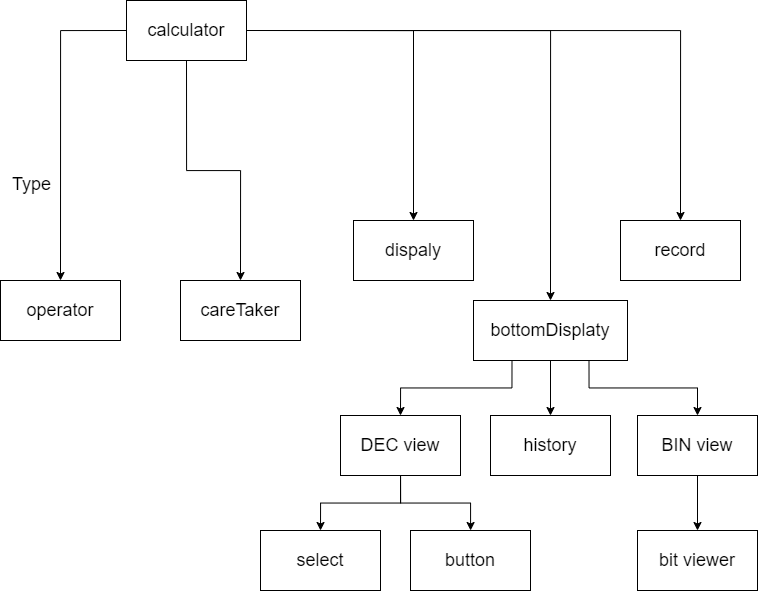

The diagram above was exported from draw.io. Its source (the exported page's mxGraphModel, read from the mxfile embedded in the PNG):
<mxGraphModel dx="1232" dy="751" grid="1" gridSize="10" guides="1" tooltips="1" connect="1" arrows="1" fold="1" page="1" pageScale="1" pageWidth="827" pageHeight="1169" math="0" shadow="0">
  <root>
    <mxCell id="0" />
    <mxCell id="1" parent="0" />
    <mxCell id="15" style="edgeStyle=orthogonalEdgeStyle;rounded=0;orthogonalLoop=1;jettySize=auto;html=1;exitX=0;exitY=0.5;exitDx=0;exitDy=0;entryX=0.5;entryY=0;entryDx=0;entryDy=0;" edge="1" parent="1" source="2" target="14">
      <mxGeometry relative="1" as="geometry" />
    </mxCell>
    <mxCell id="32" value="&lt;font style=&quot;font-size: 18px&quot;&gt;Type&lt;/font&gt;" style="edgeLabel;html=1;align=center;verticalAlign=middle;resizable=0;points=[];" vertex="1" connectable="0" parent="15">
      <mxGeometry x="-0.0686" y="-3" relative="1" as="geometry">
        <mxPoint x="-27" y="71.25" as="offset" />
      </mxGeometry>
    </mxCell>
    <mxCell id="35" style="edgeStyle=orthogonalEdgeStyle;rounded=0;orthogonalLoop=1;jettySize=auto;html=1;exitX=0.5;exitY=1;exitDx=0;exitDy=0;entryX=0.5;entryY=0;entryDx=0;entryDy=0;" edge="1" parent="1" source="2" target="33">
      <mxGeometry relative="1" as="geometry" />
    </mxCell>
    <mxCell id="69" style="edgeStyle=orthogonalEdgeStyle;rounded=0;orthogonalLoop=1;jettySize=auto;html=1;exitX=1;exitY=0.5;exitDx=0;exitDy=0;entryX=0.5;entryY=0;entryDx=0;entryDy=0;" edge="1" parent="1" source="2" target="6">
      <mxGeometry relative="1" as="geometry" />
    </mxCell>
    <mxCell id="70" style="edgeStyle=orthogonalEdgeStyle;rounded=0;orthogonalLoop=1;jettySize=auto;html=1;exitX=1;exitY=0.5;exitDx=0;exitDy=0;entryX=0.5;entryY=0;entryDx=0;entryDy=0;" edge="1" parent="1" source="2" target="39">
      <mxGeometry relative="1" as="geometry" />
    </mxCell>
    <mxCell id="71" style="edgeStyle=orthogonalEdgeStyle;rounded=0;orthogonalLoop=1;jettySize=auto;html=1;exitX=1;exitY=0.5;exitDx=0;exitDy=0;entryX=0.5;entryY=0;entryDx=0;entryDy=0;" edge="1" parent="1" source="2" target="7">
      <mxGeometry relative="1" as="geometry" />
    </mxCell>
    <mxCell id="2" value="&lt;font style=&quot;font-size: 18px&quot;&gt;calculator&lt;/font&gt;" style="rounded=0;whiteSpace=wrap;html=1;" parent="1" vertex="1">
      <mxGeometry x="161" y="40" width="120" height="60" as="geometry" />
    </mxCell>
    <mxCell id="6" value="&lt;span style=&quot;font-size: 18px&quot;&gt;dispaly&lt;br&gt;&lt;/span&gt;" style="whiteSpace=wrap;html=1;rounded=0;" vertex="1" parent="1">
      <mxGeometry x="388" y="260" width="120" height="60" as="geometry" />
    </mxCell>
    <mxCell id="7" value="&lt;span style=&quot;font-size: 18px&quot;&gt;record&lt;br&gt;&lt;/span&gt;" style="whiteSpace=wrap;html=1;rounded=0;" vertex="1" parent="1">
      <mxGeometry x="655" y="260" width="120" height="60" as="geometry" />
    </mxCell>
    <mxCell id="14" value="&lt;span style=&quot;font-size: 18px&quot;&gt;operator&lt;/span&gt;" style="rounded=0;whiteSpace=wrap;html=1;" vertex="1" parent="1">
      <mxGeometry x="35" y="320" width="120" height="60" as="geometry" />
    </mxCell>
    <mxCell id="33" value="&lt;span style=&quot;font-size: 18px&quot;&gt;careTaker&lt;/span&gt;" style="rounded=0;whiteSpace=wrap;html=1;" vertex="1" parent="1">
      <mxGeometry x="215" y="320" width="120" height="60" as="geometry" />
    </mxCell>
    <mxCell id="36" value="&lt;span style=&quot;font-size: 18px&quot;&gt;history&lt;br&gt;&lt;/span&gt;" style="whiteSpace=wrap;html=1;rounded=0;" vertex="1" parent="1">
      <mxGeometry x="525" y="455" width="120" height="60" as="geometry" />
    </mxCell>
    <mxCell id="41" value="" style="edgeStyle=orthogonalEdgeStyle;rounded=0;orthogonalLoop=1;jettySize=auto;html=1;" edge="1" parent="1" source="39" target="36">
      <mxGeometry relative="1" as="geometry" />
    </mxCell>
    <mxCell id="45" style="edgeStyle=orthogonalEdgeStyle;rounded=0;orthogonalLoop=1;jettySize=auto;html=1;exitX=0.25;exitY=1;exitDx=0;exitDy=0;entryX=0.5;entryY=0;entryDx=0;entryDy=0;" edge="1" parent="1" source="39" target="43">
      <mxGeometry relative="1" as="geometry" />
    </mxCell>
    <mxCell id="46" style="edgeStyle=orthogonalEdgeStyle;rounded=0;orthogonalLoop=1;jettySize=auto;html=1;exitX=0.75;exitY=1;exitDx=0;exitDy=0;entryX=0.5;entryY=0;entryDx=0;entryDy=0;" edge="1" parent="1" source="39" target="44">
      <mxGeometry relative="1" as="geometry" />
    </mxCell>
    <mxCell id="39" value="&lt;font style=&quot;font-size: 18px&quot;&gt;bottomDisplaty&lt;/font&gt;" style="whiteSpace=wrap;html=1;rounded=0;" vertex="1" parent="1">
      <mxGeometry x="508" y="340" width="154" height="60" as="geometry" />
    </mxCell>
    <mxCell id="61" value="" style="edgeStyle=orthogonalEdgeStyle;rounded=0;orthogonalLoop=1;jettySize=auto;html=1;" edge="1" parent="1" source="43" target="56">
      <mxGeometry relative="1" as="geometry" />
    </mxCell>
    <mxCell id="62" style="edgeStyle=orthogonalEdgeStyle;rounded=0;orthogonalLoop=1;jettySize=auto;html=1;exitX=0.5;exitY=1;exitDx=0;exitDy=0;entryX=0.5;entryY=0;entryDx=0;entryDy=0;" edge="1" parent="1" source="43" target="51">
      <mxGeometry relative="1" as="geometry" />
    </mxCell>
    <mxCell id="43" value="&lt;span style=&quot;font-size: 18px&quot;&gt;DEC view&lt;br&gt;&lt;/span&gt;" style="whiteSpace=wrap;html=1;rounded=0;" vertex="1" parent="1">
      <mxGeometry x="375" y="455" width="120" height="60" as="geometry" />
    </mxCell>
    <mxCell id="63" value="" style="edgeStyle=orthogonalEdgeStyle;rounded=0;orthogonalLoop=1;jettySize=auto;html=1;" edge="1" parent="1" source="44" target="52">
      <mxGeometry relative="1" as="geometry" />
    </mxCell>
    <mxCell id="44" value="&lt;font style=&quot;font-size: 18px&quot;&gt;BIN view&lt;/font&gt;" style="whiteSpace=wrap;html=1;rounded=0;" vertex="1" parent="1">
      <mxGeometry x="672" y="455" width="120" height="60" as="geometry" />
    </mxCell>
    <mxCell id="51" value="&lt;span style=&quot;font-size: 18px&quot;&gt;select&lt;br&gt;&lt;/span&gt;" style="whiteSpace=wrap;html=1;rounded=0;" vertex="1" parent="1">
      <mxGeometry x="295" y="570" width="120" height="60" as="geometry" />
    </mxCell>
    <mxCell id="52" value="&lt;span style=&quot;font-size: 18px&quot;&gt;bit viewer&lt;br&gt;&lt;/span&gt;" style="whiteSpace=wrap;html=1;rounded=0;" vertex="1" parent="1">
      <mxGeometry x="672" y="570" width="120" height="60" as="geometry" />
    </mxCell>
    <mxCell id="56" value="&lt;span style=&quot;font-size: 18px&quot;&gt;button&lt;br&gt;&lt;/span&gt;" style="whiteSpace=wrap;html=1;rounded=0;" vertex="1" parent="1">
      <mxGeometry x="445" y="570" width="120" height="60" as="geometry" />
    </mxCell>
  </root>
</mxGraphModel>